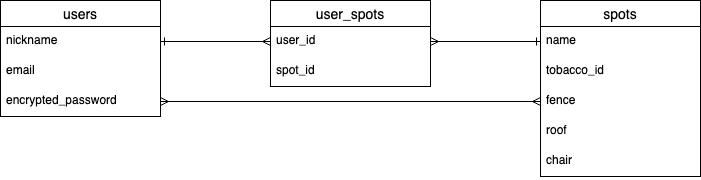

The diagram above was exported from draw.io. Its source (the exported page's mxGraphModel, read from the mxfile embedded in the PNG):
<mxGraphModel dx="784" dy="647" grid="1" gridSize="10" guides="1" tooltips="1" connect="1" arrows="1" fold="1" page="1" pageScale="1" pageWidth="827" pageHeight="1169" math="0" shadow="0">
  <root>
    <mxCell id="0" />
    <mxCell id="1" parent="0" />
    <mxCell id="2" value="users" style="swimlane;fontStyle=0;childLayout=stackLayout;horizontal=1;startSize=26;horizontalStack=0;resizeParent=1;resizeParentMax=0;resizeLast=0;collapsible=1;marginBottom=0;align=center;fontSize=14;" vertex="1" parent="1">
      <mxGeometry x="10" y="70" width="160" height="116" as="geometry" />
    </mxCell>
    <mxCell id="3" value="nickname" style="text;strokeColor=none;fillColor=none;spacingLeft=4;spacingRight=4;overflow=hidden;rotatable=0;points=[[0,0.5],[1,0.5]];portConstraint=eastwest;fontSize=12;" vertex="1" parent="2">
      <mxGeometry y="26" width="160" height="30" as="geometry" />
    </mxCell>
    <mxCell id="4" value="email" style="text;strokeColor=none;fillColor=none;spacingLeft=4;spacingRight=4;overflow=hidden;rotatable=0;points=[[0,0.5],[1,0.5]];portConstraint=eastwest;fontSize=12;" vertex="1" parent="2">
      <mxGeometry y="56" width="160" height="30" as="geometry" />
    </mxCell>
    <mxCell id="7" value="encrypted_password" style="text;strokeColor=none;fillColor=none;spacingLeft=4;spacingRight=4;overflow=hidden;rotatable=0;points=[[0,0.5],[1,0.5]];portConstraint=eastwest;fontSize=12;" vertex="1" parent="2">
      <mxGeometry y="86" width="160" height="30" as="geometry" />
    </mxCell>
    <mxCell id="8" value="spots" style="swimlane;fontStyle=0;childLayout=stackLayout;horizontal=1;startSize=26;horizontalStack=0;resizeParent=1;resizeParentMax=0;resizeLast=0;collapsible=1;marginBottom=0;align=center;fontSize=14;" vertex="1" parent="1">
      <mxGeometry x="550" y="70" width="160" height="176" as="geometry" />
    </mxCell>
    <mxCell id="11" value="name" style="text;strokeColor=none;fillColor=none;spacingLeft=4;spacingRight=4;overflow=hidden;rotatable=0;points=[[0,0.5],[1,0.5]];portConstraint=eastwest;fontSize=12;" vertex="1" parent="8">
      <mxGeometry y="26" width="160" height="30" as="geometry" />
    </mxCell>
    <mxCell id="13" value="tobacco_id" style="text;strokeColor=none;fillColor=none;spacingLeft=4;spacingRight=4;overflow=hidden;rotatable=0;points=[[0,0.5],[1,0.5]];portConstraint=eastwest;fontSize=12;" vertex="1" parent="8">
      <mxGeometry y="56" width="160" height="30" as="geometry" />
    </mxCell>
    <mxCell id="14" value="fence" style="text;strokeColor=none;fillColor=none;spacingLeft=4;spacingRight=4;overflow=hidden;rotatable=0;points=[[0,0.5],[1,0.5]];portConstraint=eastwest;fontSize=12;" vertex="1" parent="8">
      <mxGeometry y="86" width="160" height="30" as="geometry" />
    </mxCell>
    <mxCell id="25" value="roof" style="text;strokeColor=none;fillColor=none;spacingLeft=4;spacingRight=4;overflow=hidden;rotatable=0;points=[[0,0.5],[1,0.5]];portConstraint=eastwest;fontSize=12;" vertex="1" parent="8">
      <mxGeometry y="116" width="160" height="30" as="geometry" />
    </mxCell>
    <mxCell id="26" value="chair" style="text;strokeColor=none;fillColor=none;spacingLeft=4;spacingRight=4;overflow=hidden;rotatable=0;points=[[0,0.5],[1,0.5]];portConstraint=eastwest;fontSize=12;" vertex="1" parent="8">
      <mxGeometry y="146" width="160" height="30" as="geometry" />
    </mxCell>
    <mxCell id="15" value="user_spots" style="swimlane;fontStyle=0;childLayout=stackLayout;horizontal=1;startSize=26;horizontalStack=0;resizeParent=1;resizeParentMax=0;resizeLast=0;collapsible=1;marginBottom=0;align=center;fontSize=14;" vertex="1" parent="1">
      <mxGeometry x="280" y="70" width="160" height="86" as="geometry" />
    </mxCell>
    <mxCell id="17" value="user_id " style="text;strokeColor=none;fillColor=none;spacingLeft=4;spacingRight=4;overflow=hidden;rotatable=0;points=[[0,0.5],[1,0.5]];portConstraint=eastwest;fontSize=12;" vertex="1" parent="15">
      <mxGeometry y="26" width="160" height="30" as="geometry" />
    </mxCell>
    <mxCell id="18" value="spot_id" style="text;strokeColor=none;fillColor=none;spacingLeft=4;spacingRight=4;overflow=hidden;rotatable=0;points=[[0,0.5],[1,0.5]];portConstraint=eastwest;fontSize=12;" vertex="1" parent="15">
      <mxGeometry y="56" width="160" height="30" as="geometry" />
    </mxCell>
    <mxCell id="19" style="edgeStyle=none;html=1;exitX=1;exitY=0.5;exitDx=0;exitDy=0;entryX=0;entryY=0.5;entryDx=0;entryDy=0;startArrow=ERone;startFill=0;endArrow=ERmany;endFill=0;" edge="1" parent="1" source="3" target="17">
      <mxGeometry relative="1" as="geometry" />
    </mxCell>
    <mxCell id="20" style="edgeStyle=none;html=1;exitX=0;exitY=0.5;exitDx=0;exitDy=0;entryX=1;entryY=0.5;entryDx=0;entryDy=0;startArrow=ERone;startFill=0;endArrow=ERmany;endFill=0;" edge="1" parent="1" source="11" target="17">
      <mxGeometry relative="1" as="geometry" />
    </mxCell>
    <mxCell id="21" style="html=1;entryX=0;entryY=0.5;entryDx=0;entryDy=0;startArrow=ERone;startFill=0;endArrow=ERmany;endFill=0;strokeColor=none;" edge="1" parent="1" target="14">
      <mxGeometry relative="1" as="geometry">
        <mxPoint x="550" y="171" as="sourcePoint" />
      </mxGeometry>
    </mxCell>
    <mxCell id="24" style="edgeStyle=none;html=1;exitX=1;exitY=0.5;exitDx=0;exitDy=0;entryX=0;entryY=0.5;entryDx=0;entryDy=0;startArrow=ERmany;startFill=0;endArrow=ERmany;endFill=0;elbow=vertical;" edge="1" parent="1" source="7" target="14">
      <mxGeometry relative="1" as="geometry" />
    </mxCell>
  </root>
</mxGraphModel>